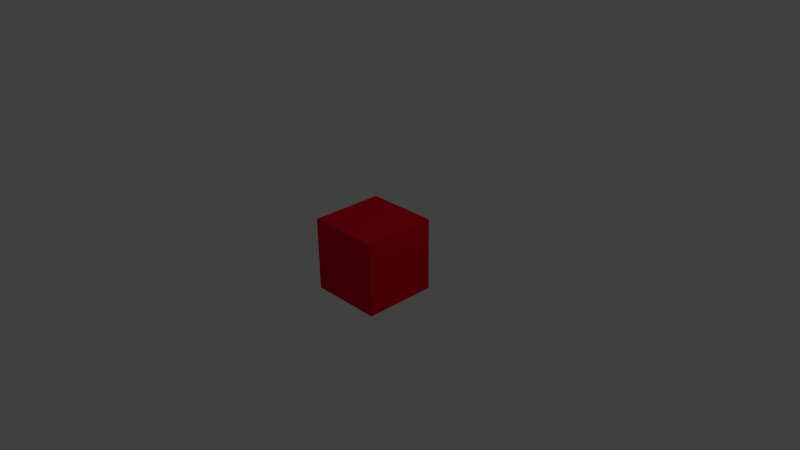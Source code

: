 # Source: cube.blend  (saved by Blender 2.76.0; exported with 4.5.12 LTS)
import bpy
from mathutils import Matrix  # noqa: F401  (used for matrix-valued properties, if any)

bpy.ops.wm.read_factory_settings(use_empty=True)
scene = bpy.context.scene
scene.name = 'Scene'

# ---- collections
col_collection_1 = bpy.data.collections.new('Collection 1'); scene.collection.children.link(col_collection_1)

# ---- materials (node trees are filled in below, after node groups)
mat_red = bpy.data.materials.new('Red')
mat_red.alpha_threshold = 0.0
mat_red.use_transparent_shadow = False
mat_red.diffuse_color = (0.8, 0.004393, 0.01902, 1.0)
mat_red.roughness = 0.5
mat_red.line_color = (0.0, 0.0, 0.0, 1.0)

# ---- material node trees

# ---- world
world_world = bpy.data.worlds.new('World'); scene.world = world_world
world_world.color = (0.05088, 0.05088, 0.05088)
world_world.use_sun_shadow = False
world_world.sun_shadow_jitter_overblur = 0.0
world_world.cycles.sampling_method = 'MANUAL'
world_world.cycles.sample_map_resolution = 256

# ---- cameras
cam_camera = bpy.data.cameras.new('Camera')
cam_camera.clip_end = 100.0
cam_camera.lens = 35.0
cam_camera.sensor_width = 32.0
cam_camera.sensor_height = 18.0
cam_camera.ortho_scale = 7.314
cam_camera.dof.focus_distance = 0.0
cam_camera.dof.aperture_fstop = 128.0

# ---- lights
light_lamp = bpy.data.lights.new('Lamp', 'POINT')
light_lamp.transmission_factor = 0.0
light_lamp.cutoff_distance = 30.0
light_lamp.energy = 100.0
light_lamp.shadow_buffer_clip_start = 1.001
light_lamp.shadow_soft_size = 0.1
light_lamp.shadow_maximum_resolution = 0.006
light_lamp.use_absolute_resolution = True
light_lamp.cycles.use_multiple_importance_sampling = False

# ---- meshes
me_cube = bpy.data.meshes.new('Cube')
me_cube.from_pydata([(1.0, 1.0, -1.0), (1.0, -1.0, -1.0), (-1.0, -1.0, -1.0), (-1.0, 1.0, -1.0), (1.0, 1.0, 1.0), (1.0, -1.0, 1.0), (-1.0, -1.0, 1.0), (-1.0, 1.0, 1.0)], [], [(0, 1, 2, 3), (4, 7, 6, 5), (0, 4, 5, 1), (1, 5, 6, 2), (2, 6, 7, 3), (4, 0, 3, 7)])
me_cube.materials.append(mat_red)
me_cube.use_remesh_preserve_volume = False
me_cube.use_remesh_preserve_attributes = False
me_cube.use_mirror_vertex_groups = False
me_cube.update()

# ---- objects
ob_cube = bpy.data.objects.new('Cube', me_cube)
ob_lamp = bpy.data.objects.new('Lamp', light_lamp)
ob_camera = bpy.data.objects.new('Camera', cam_camera)

# ---- transforms, parenting, visibility, modifiers, constraints
ob_cube.location = (0.0, 0.0, 0.0)
ob_cube.scale = (0.5, 0.5, 0.5)
ob_cube.lock_rotations_4d = False
ob_cube.empty_display_type = 'ARROWS'
ob_cube.lineart.crease_threshold = 0.0
ob_lamp.location = (4.076, 1.005, 5.904)
ob_lamp.rotation_euler = (0.6503, 0.05522, 1.866)
ob_lamp.lock_rotations_4d = False
ob_lamp.empty_display_type = 'ARROWS'
ob_lamp.color = (0.0, 0.0, 0.0, 0.0)
ob_lamp.lineart.crease_threshold = 0.0
ob_camera.location = (7.481, -6.508, 5.344)
ob_camera.rotation_euler = (1.109, 0.01082, 0.8149)
ob_camera.lock_rotations_4d = False
ob_camera.empty_display_type = 'ARROWS'
ob_camera.color = (0.0, 0.0, 0.0, 0.0)
ob_camera.display_type = 'WIRE'
ob_camera.lineart.crease_threshold = 0.0

# ---- collection membership
col_collection_1.objects.link(ob_cube)
col_collection_1.objects.link(ob_lamp)
col_collection_1.objects.link(ob_camera)

# ---- scene / render settings (as saved in the file)
scene.camera = ob_camera
scene.frame_start = 1; scene.frame_end = 250; scene.frame_set(1)
scene.render.engine = 'BLENDER_EEVEE_NEXT'
scene.render.resolution_percentage = 50
scene.render.dither_intensity = 0.0
scene.cycles.use_denoising = False
scene.cycles.samples = 10
scene.cycles.sampling_pattern = 'TABULATED_SOBOL'
scene.cycles.light_sampling_threshold = 0.0
scene.cycles.use_adaptive_sampling = False
scene.cycles.use_light_tree = False
scene.cycles.blur_glossy = 0.0
scene.cycles.pixel_filter_type = 'GAUSSIAN'
scene.cycles.sample_clamp_indirect = 0.0
scene.view_settings.view_transform = 'Standard'
bpy.context.view_layer.update()
